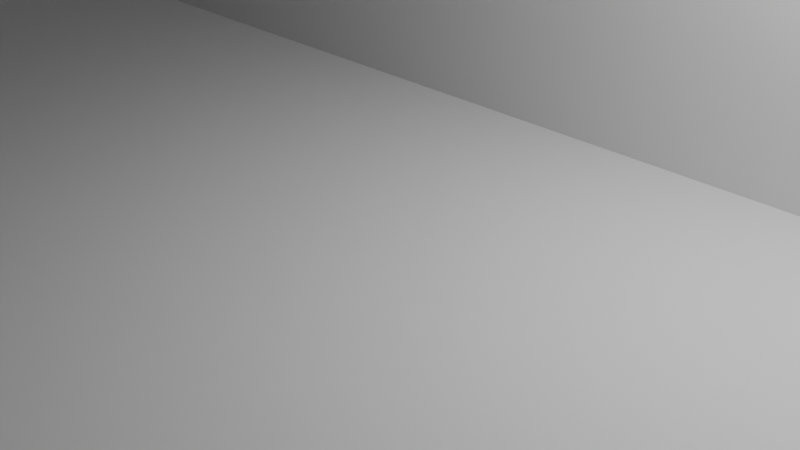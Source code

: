 # Source: Lava_U_mesh.blend  (saved by Blender 5.1.30; exported with 4.5.12 LTS)
import bpy
from mathutils import Matrix  # noqa: F401  (used for matrix-valued properties, if any)

bpy.ops.wm.read_factory_settings(use_empty=True)
scene = bpy.context.scene
scene.name = 'Scene'

# ---- collections
col_collection = bpy.data.collections.new('Collection'); scene.collection.children.link(col_collection)

# ---- world
world_world = bpy.data.worlds.new('World'); scene.world = world_world
world_world.use_nodes = True; world_world.node_tree.nodes.clear()
_N = world_world.node_tree.nodes; _L = world_world.node_tree.links
n0 = _N.new('ShaderNodeOutputWorld'); n0.name = 'World Output'; n0.location = (200, 100)
n1 = _N.new('ShaderNodeBackground'); n1.name = 'Background'; n1.location = (-200, 100)
n1.inputs[0].default_value = (0.05088, 0.05088, 0.05088, 1.0)
_L.new(n1.outputs[0], n0.inputs[0])
n0.is_active_output = True
world_world.color = (0.05088, 0.05088, 0.05088)
world_world.sun_shadow_jitter_overblur = 0.0

# ---- cameras
cam_camera = bpy.data.cameras.new('Camera')
cam_camera.clip_end = 100.0
cam_camera.ortho_scale = 7.314

# ---- lights
light_light = bpy.data.lights.new('Light', 'POINT')
light_light.energy = 1000.0
light_light.shadow_soft_size = 0.1

# ---- meshes
me_circle = bpy.data.meshes.new('Circle')
me_circle.from_pydata([(0.0, 1.0, 0.0), (-0.1951, 0.9808, 0.0), (-0.3827, 0.9239, 0.0), (-0.5556, 0.8315, 0.0), (-0.7071, 0.7071, 0.0), (-0.8315, 0.5556, 0.0), (-0.9239, 0.3827, 0.0), (-0.9808, 0.1951, 0.0), (-1.0, 0.0, 0.0), (-0.9808, -0.1951, 0.0), (-0.9239, -0.3827, 0.0), (-0.8315, -0.5556, 0.0), (-0.7071, -0.7071, 0.0), (-0.5556, -0.8315, 0.0), (-0.3827, -0.9239, 0.0), (-0.1951, -0.9808, 0.0), (0.0, -1.0, 0.0), (0.1951, -0.9808, 0.0), (0.3827, -0.9239, 0.0), (0.5556, -0.8315, 0.0), (0.7071, -0.7071, 0.0), (0.8315, -0.5556, 0.0), (0.9239, -0.3827, 0.0), (0.9808, -0.1951, 0.0), (1.0, 0.0, 0.0), (0.9808, 0.1951, 0.0), (0.9239, 0.3827, 0.0), (0.8315, 0.5556, 0.0), (0.7071, 0.7071, 0.0), (0.5556, 0.8315, 0.0), (0.3827, 0.9239, 0.0), (0.1951, 0.9808, 0.0)], [(1, 0), (2, 1), (3, 2), (4, 3), (5, 4), (6, 5), (7, 6), (8, 7), (9, 8), (10, 9), (11, 10), (12, 11), (13, 12), (14, 13), (15, 14), (16, 15), (17, 16), (18, 17), (19, 18), (20, 19), (21, 20), (22, 21), (23, 22), (24, 23), (25, 24), (26, 25), (27, 26), (28, 27), (29, 28), (30, 29), (31, 30), (0, 31)], [])
_uv = me_circle.uv_layers.new(name='UVMap')
_uv.uv.foreach_set('vector', [])
me_circle.update()
me_plane = bpy.data.meshes.new('Plane')
me_plane.from_pydata([(5.0, 1.0, 0.0), (-19.0, 1.0, 0.0), (-23.0, -13.0, 0.0), (-11.67, -5.0, 0.0), (-11.0, -1.0, 0.0), (-10.33, 1.0, 0.0), (-4.333, 1.0, 0.0), (5.0, -0.3333, 0.0), (-10.33, -0.3333, 0.0), (-5.0, -3.667, 5.0), (-5.0, -2.333, 0.0), (-5.0, -3.667, 0.0), (-23.0, -2.333, 0.0), (-5.0, -2.333, 5.0), (-11.0, -3.667, 0.0), (-11.67, -4.333, 0.0), (-10.33, -0.3333, 5.0), (-4.333, -1.667, 0.0), (-4.333, -4.333, 0.0), (7.0, -3.0, 0.0), (-4.333, 1.0, 5.0), (-10.33, -7.0, 0.0), (-11.0, -5.667, 0.0), (-11.0, -6.333, 0.0), (-10.33, 1.0, 5.0), (-5.667, -7.667, 0.0), (-8.333, -7.667, 0.0), (-4.333, -6.333, 0.0), (-9.0, -10.34, 0.03442), (-9.667, -10.34, 0.03442), (-10.33, -9.667, 0.0), (-8.333, -9.673, 0.03442), (5.0, -17.0, 0.0), (-19.0, -17.0, 0.0), (7.0, -14.33, 0.0), (-19.0, -16.15, 5.0), (5.0, -15.0, 5.0), (7.0, -14.33, 5.0), (-19.0, -17.0, 5.0), (5.0, -17.0, 5.0), (5.0, -15.0, 0.0), (7.0, -3.0, 5.0), (-23.0, -2.333, 5.0), (-19.0, -16.15, 0.0), (5.0, -0.3333, 5.0), (-23.0, -13.0, 5.0), (-19.0, 1.0, 5.0), (5.0, 1.0, 5.0), (-11.0, -1.0, 5.0), (-11.67, -5.0, 5.0), (-11.0, -3.667, 5.0), (-11.67, -4.333, 5.0), (-4.333, -1.667, 5.0), (-4.333, -4.333, 5.0), (-11.0, -5.667, 5.0), (-11.0, -6.333, 5.0), (-5.667, -7.667, 5.0), (-4.333, -6.333, 5.0), (-10.33, -7.0, 4.991), (-8.333, -7.667, 4.991), (-9.0, -10.34, 5.025), (-9.667, -10.34, 5.025), (-10.33, -9.667, 4.991), (-8.333, -9.673, 5.025)], [], [(35, 38, 33, 43), (44, 47, 0, 7), (40, 32, 39, 36), (32, 33, 38, 39), (1, 0, 47, 46), (19, 34, 37, 41), (2, 12, 42, 45), (12, 1, 46, 42), (43, 2, 45, 35), (34, 40, 36, 37), (7, 19, 41, 44), (40, 34, 19, 7), (15, 3, 49, 51), (3, 22, 54, 49), (43, 1, 12, 2), (1, 33, 32, 0), (14, 15, 51, 50), (8, 4, 48, 16), (10, 17, 52, 13), (18, 11, 9, 53), (22, 23, 55, 54), (4, 14, 50, 48), (27, 18, 53, 57), (13, 9, 11, 10), (56, 59, 26, 25), (25, 27, 57, 56), (21, 58, 55, 23), (8, 16, 24, 5), (6, 20, 52, 17), (30, 29, 61, 62), (29, 28, 60, 61), (28, 31, 63, 60), (31, 26, 59, 63), (21, 30, 62, 58)])
me_plane.polygons.foreach_set('material_index', [3, 3, 3, 3, 3, 1, 1, 1, 1, 1, 1, 1, 1, 1, 1, 3, 1, 1, 1, 1, 1, 1, 1, 1, 1, 1, 1, 0, 0, 1, 1, 1, 1, 1])
_uv = me_plane.uv_layers.new(name='UVMap')
_uv.uv.foreach_set('vector', [0.0, 0.0, 0.0, 0.0, 0.0, 0.0, 0.0, 0.0, 0.0, 0.0, 0.0, 0.0, 0.0, 0.0, 0.0, 0.0, 0.0, 0.0, 0.0, 0.0, 0.0, 0.0, 0.0, 0.0, 0.0, 0.0, 0.0, 0.0, 0.0, 0.0, 0.0, 0.0, 0.0, 0.0, 0.0, 0.0, 0.0, 0.0, 0.0, 0.0, 0.0, 0.0, 0.0, 0.0, 0.0, 0.0, 0.0, 0.0, 0.0, 0.0, 0.0, 0.0, 0.0, 0.0, 0.0, 0.0, 0.0, 0.0, 0.0, 0.0, 0.0, 0.0, 0.0, 0.0, 0.0, 0.0, 0.0, 0.0, 0.0, 0.0, 0.0, 0.0, 0.0, 0.0, 0.0, 0.0, 0.0, 0.0, 0.0, 0.0, 0.0, 0.0, 0.0, 0.0, 0.0, 0.0, 0.0, 0.0, 0.0, 0.0, 0.0, 0.0, 0.0, 0.0, 0.0, 0.0, -0.6742, 1.428, -0.6742, 1.262, -0.6742, 1.262, -0.6742, 1.428, -0.6742, 1.262, -0.5076, 1.095, -0.5076, 1.095, -0.6742, 1.262, 0.0, 0.0, 0.0, 0.0, 0.0, 0.0, 0.0, 0.0, 0.0, 0.0, 0.0, 0.0, 0.0, 0.0, 0.0, 0.0, -0.5076, 1.595, -0.6742, 1.428, -0.6742, 1.428, -0.5076, 1.595, -0.3409, 2.428, -0.5076, 2.262, -0.5076, 2.262, -0.3409, 2.428, 0.9924, 1.928, 1.159, 2.095, 1.159, 2.095, 0.9924, 1.928, 1.159, 1.428, 0.9924, 1.595, 0.9924, 1.595, 1.159, 1.428, -0.5076, 1.095, -0.5076, 0.9283, -0.5076, 0.9283, -0.5076, 1.095, -0.5076, 2.262, -0.5076, 1.595, -0.5076, 1.595, -0.5076, 2.262, 1.159, 0.9283, 1.159, 1.428, 1.159, 1.428, 1.159, 0.9283, 0.9924, 1.928, 0.9924, 1.595, 0.9924, 1.595, 0.9924, 1.928, 0.8258, 0.595, 0.1591, 0.595, 0.1591, 0.595, 0.8258, 0.595, 0.8258, 0.595, 1.159, 0.9283, 1.159, 0.9283, 0.8258, 0.595, -0.3409, 0.7616, -0.3409, 0.7616, -0.5076, 0.9283, -0.5076, 0.9283, -0.3409, 2.428, -0.3409, 2.428, -0.3409, 2.762, -0.3409, 2.762, 1.159, 2.762, 1.159, 2.762, 1.159, 2.095, 1.159, 2.095, -0.3409, 0.09498, -0.1742, -0.07169, -0.1742, -0.07169, -0.3409, 0.09498, -0.1742, -0.07169, -0.007558, -0.07169, -0.007558, -0.07169, -0.1742, -0.07169, -0.007558, -0.07169, 0.1591, 0.09498, 0.1591, 0.09498, -0.007558, -0.07169, 0.1591, 0.09498, 0.1591, 0.595, 0.1591, 0.595, 0.1591, 0.09498, -0.3409, 0.7616, -0.3409, 0.09498, -0.3409, 0.09498, -0.3409, 0.7616])
me_plane.materials.append(None)
me_plane.materials.append(None)
me_plane.materials.append(None)
me_plane.materials.append(None)
me_plane.update()

# ---- objects
ob_light = bpy.data.objects.new('Light', light_light)
ob_camera = bpy.data.objects.new('Camera', cam_camera)
ob_circle = bpy.data.objects.new('Circle', me_circle)
ob_plane = bpy.data.objects.new('Plane', me_plane)

# ---- transforms, parenting, visibility, modifiers, constraints
ob_light.location = (4.076, 1.005, 5.904)
ob_light.rotation_euler = (0.6503, 0.05522, 1.866)
ob_light.lock_rotations_4d = False
ob_light.empty_display_type = 'ARROWS'
ob_light.color = (0.0, 0.0, 0.0, 0.0)
ob_light.lineart.crease_threshold = 0.0
ob_camera.location = (7.359, -6.926, 4.958)
ob_camera.rotation_euler = (1.109, 0.0, 0.8149)
ob_camera.lock_rotations_4d = False
ob_camera.empty_display_type = 'ARROWS'
ob_camera.color = (0.0, 0.0, 0.0, 0.0)
ob_camera.display_type = 'WIRE'
ob_camera.lineart.crease_threshold = 0.0
ob_circle.location = (0.0, 49.55, -6.096)
ob_plane.location = (0.0, 0.0, 0.0)
ob_plane.scale = (3.0, 3.0, 1.0)

# ---- collection membership
col_collection.objects.link(ob_light)
col_collection.objects.link(ob_camera)
col_collection.objects.link(ob_circle)
col_collection.objects.link(ob_plane)

# ---- scene / render settings (as saved in the file)
scene.camera = ob_camera
scene.frame_start = 1; scene.frame_end = 250; scene.frame_set(2)
scene.render.engine = 'BLENDER_EEVEE_NEXT'
scene.render.bake_bias = 0.0
scene.render.bake_samples = 0
scene.cycles.sampling_pattern = 'TABULATED_SOBOL'
scene.eevee.use_volume_custom_range = False
bpy.context.view_layer.update()
